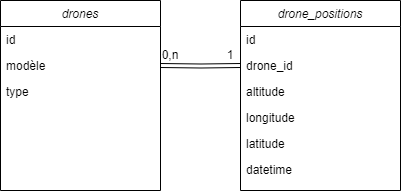

The diagram above was exported from draw.io. Its source (the exported page's mxGraphModel, read from the mxfile embedded in the PNG):
<mxGraphModel dx="1050" dy="557" grid="1" gridSize="10" guides="1" tooltips="1" connect="1" arrows="1" fold="1" page="1" pageScale="1" pageWidth="827" pageHeight="1169" math="0" shadow="0">
  <root>
    <mxCell id="WIyWlLk6GJQsqaUBKTNV-0" />
    <mxCell id="WIyWlLk6GJQsqaUBKTNV-1" parent="WIyWlLk6GJQsqaUBKTNV-0" />
    <mxCell id="zkfFHV4jXpPFQw0GAbJ--0" value="drone_positions" style="swimlane;fontStyle=2;align=center;verticalAlign=top;childLayout=stackLayout;horizontal=1;startSize=26;horizontalStack=0;resizeParent=1;resizeLast=0;collapsible=1;marginBottom=0;rounded=0;shadow=0;strokeWidth=1;" parent="WIyWlLk6GJQsqaUBKTNV-1" vertex="1">
      <mxGeometry x="440" y="160" width="160" height="190" as="geometry">
        <mxRectangle x="310" y="160" width="160" height="26" as="alternateBounds" />
      </mxGeometry>
    </mxCell>
    <mxCell id="zkfFHV4jXpPFQw0GAbJ--1" value="id" style="text;align=left;verticalAlign=top;spacingLeft=4;spacingRight=4;overflow=hidden;rotatable=0;points=[[0,0.5],[1,0.5]];portConstraint=eastwest;" parent="zkfFHV4jXpPFQw0GAbJ--0" vertex="1">
      <mxGeometry y="26" width="160" height="26" as="geometry" />
    </mxCell>
    <mxCell id="RInusKPowVi3170Io9WL-8" value="drone_id" style="text;align=left;verticalAlign=top;spacingLeft=4;spacingRight=4;overflow=hidden;rotatable=0;points=[[0,0.5],[1,0.5]];portConstraint=eastwest;" parent="zkfFHV4jXpPFQw0GAbJ--0" vertex="1">
      <mxGeometry y="52" width="160" height="26" as="geometry" />
    </mxCell>
    <mxCell id="DrRPj3BcKyrBHtb5Bkn2-0" value="altitude" style="text;align=left;verticalAlign=top;spacingLeft=4;spacingRight=4;overflow=hidden;rotatable=0;points=[[0,0.5],[1,0.5]];portConstraint=eastwest;rounded=0;shadow=0;html=0;" parent="zkfFHV4jXpPFQw0GAbJ--0" vertex="1">
      <mxGeometry y="78" width="160" height="26" as="geometry" />
    </mxCell>
    <mxCell id="zkfFHV4jXpPFQw0GAbJ--3" value="longitude" style="text;align=left;verticalAlign=top;spacingLeft=4;spacingRight=4;overflow=hidden;rotatable=0;points=[[0,0.5],[1,0.5]];portConstraint=eastwest;rounded=0;shadow=0;html=0;" parent="zkfFHV4jXpPFQw0GAbJ--0" vertex="1">
      <mxGeometry y="104" width="160" height="26" as="geometry" />
    </mxCell>
    <mxCell id="zkfFHV4jXpPFQw0GAbJ--2" value="latitude" style="text;align=left;verticalAlign=top;spacingLeft=4;spacingRight=4;overflow=hidden;rotatable=0;points=[[0,0.5],[1,0.5]];portConstraint=eastwest;rounded=0;shadow=0;html=0;" parent="zkfFHV4jXpPFQw0GAbJ--0" vertex="1">
      <mxGeometry y="130" width="160" height="26" as="geometry" />
    </mxCell>
    <mxCell id="DrRPj3BcKyrBHtb5Bkn2-1" value="datetime" style="text;align=left;verticalAlign=top;spacingLeft=4;spacingRight=4;overflow=hidden;rotatable=0;points=[[0,0.5],[1,0.5]];portConstraint=eastwest;rounded=0;shadow=0;html=0;" parent="zkfFHV4jXpPFQw0GAbJ--0" vertex="1">
      <mxGeometry y="156" width="160" height="32" as="geometry" />
    </mxCell>
    <mxCell id="RInusKPowVi3170Io9WL-0" value="drones" style="swimlane;fontStyle=2;align=center;verticalAlign=top;childLayout=stackLayout;horizontal=1;startSize=26;horizontalStack=0;resizeParent=1;resizeLast=0;collapsible=1;marginBottom=0;rounded=0;shadow=0;strokeWidth=1;" parent="WIyWlLk6GJQsqaUBKTNV-1" vertex="1">
      <mxGeometry x="200" y="160" width="160" height="190" as="geometry">
        <mxRectangle x="310" y="160" width="160" height="26" as="alternateBounds" />
      </mxGeometry>
    </mxCell>
    <mxCell id="RInusKPowVi3170Io9WL-7" value="id" style="text;align=left;verticalAlign=top;spacingLeft=4;spacingRight=4;overflow=hidden;rotatable=0;points=[[0,0.5],[1,0.5]];portConstraint=eastwest;" parent="RInusKPowVi3170Io9WL-0" vertex="1">
      <mxGeometry y="26" width="160" height="26" as="geometry" />
    </mxCell>
    <mxCell id="RInusKPowVi3170Io9WL-6" value="modèle" style="text;align=left;verticalAlign=top;spacingLeft=4;spacingRight=4;overflow=hidden;rotatable=0;points=[[0,0.5],[1,0.5]];portConstraint=eastwest;rounded=0;shadow=0;html=0;" parent="RInusKPowVi3170Io9WL-0" vertex="1">
      <mxGeometry y="52" width="160" height="26" as="geometry" />
    </mxCell>
    <mxCell id="RInusKPowVi3170Io9WL-2" value="type" style="text;align=left;verticalAlign=top;spacingLeft=4;spacingRight=4;overflow=hidden;rotatable=0;points=[[0,0.5],[1,0.5]];portConstraint=eastwest;rounded=0;shadow=0;html=0;" parent="RInusKPowVi3170Io9WL-0" vertex="1">
      <mxGeometry y="78" width="160" height="26" as="geometry" />
    </mxCell>
    <mxCell id="RInusKPowVi3170Io9WL-10" style="edgeStyle=orthogonalEdgeStyle;rounded=0;orthogonalLoop=1;jettySize=auto;html=1;exitX=1;exitY=0.5;exitDx=0;exitDy=0;entryX=0;entryY=0.5;entryDx=0;entryDy=0;shape=link;" parent="WIyWlLk6GJQsqaUBKTNV-1" target="RInusKPowVi3170Io9WL-8" edge="1">
      <mxGeometry relative="1" as="geometry">
        <mxPoint x="360" y="225" as="sourcePoint" />
      </mxGeometry>
    </mxCell>
    <mxCell id="RInusKPowVi3170Io9WL-11" value="0,n" style="text;strokeColor=none;align=center;fillColor=none;html=1;verticalAlign=middle;whiteSpace=wrap;rounded=0;" parent="WIyWlLk6GJQsqaUBKTNV-1" vertex="1">
      <mxGeometry x="340" y="200" width="60" height="30" as="geometry" />
    </mxCell>
    <mxCell id="F4B8SJXtk86U4IIQtPsG-0" value="1" style="text;strokeColor=none;align=center;fillColor=none;html=1;verticalAlign=middle;whiteSpace=wrap;rounded=0;" vertex="1" parent="WIyWlLk6GJQsqaUBKTNV-1">
      <mxGeometry x="400" y="200" width="60" height="30" as="geometry" />
    </mxCell>
  </root>
</mxGraphModel>